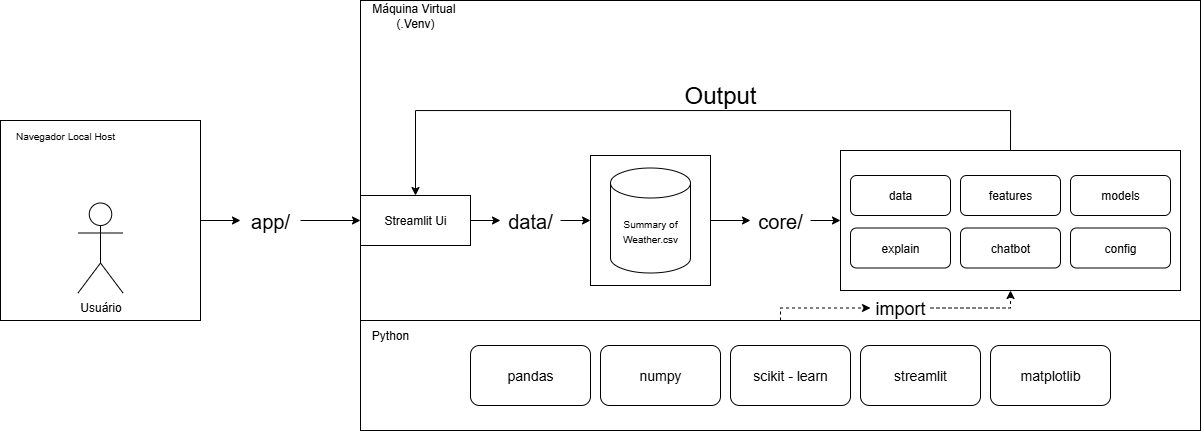

The diagram above was exported from draw.io. Its source (the exported page's mxGraphModel, read from the mxfile embedded in the PNG):
<mxGraphModel dx="1605" dy="431" grid="1" gridSize="10" guides="1" tooltips="1" connect="1" arrows="1" fold="1" page="1" pageScale="1" pageWidth="827" pageHeight="1169" math="0" shadow="0">
  <root>
    <mxCell id="0" />
    <mxCell id="1" parent="0" />
    <mxCell id="QqDEhd43fWeGcJnSrxIc-2" value="" style="whiteSpace=wrap;html=1;aspect=fixed;" vertex="1" parent="1">
      <mxGeometry x="-10" y="120" width="200" height="200" as="geometry" />
    </mxCell>
    <mxCell id="QqDEhd43fWeGcJnSrxIc-3" value="&lt;font style=&quot;font-size: 10px;&quot;&gt;Navegador Local Host&lt;/font&gt;" style="text;html=1;align=center;verticalAlign=middle;whiteSpace=wrap;rounded=0;" vertex="1" parent="1">
      <mxGeometry x="-10" y="120" width="130" height="30" as="geometry" />
    </mxCell>
    <mxCell id="QqDEhd43fWeGcJnSrxIc-4" value="Usuário" style="shape=umlActor;verticalLabelPosition=bottom;verticalAlign=top;html=1;" vertex="1" parent="1">
      <mxGeometry x="67.5" y="202.5" width="45" height="90" as="geometry" />
    </mxCell>
    <mxCell id="QqDEhd43fWeGcJnSrxIc-5" value="" style="endArrow=classic;html=1;rounded=0;exitX=1;exitY=0.5;exitDx=0;exitDy=0;entryX=0;entryY=0.5;entryDx=0;entryDy=0;" edge="1" parent="1" source="QqDEhd43fWeGcJnSrxIc-6" target="QqDEhd43fWeGcJnSrxIc-11">
      <mxGeometry width="50" height="50" relative="1" as="geometry">
        <mxPoint x="390" y="260" as="sourcePoint" />
        <mxPoint x="330" y="220" as="targetPoint" />
      </mxGeometry>
    </mxCell>
    <mxCell id="QqDEhd43fWeGcJnSrxIc-8" value="" style="endArrow=classic;html=1;rounded=0;exitX=1;exitY=0.5;exitDx=0;exitDy=0;" edge="1" parent="1" source="QqDEhd43fWeGcJnSrxIc-2" target="QqDEhd43fWeGcJnSrxIc-6">
      <mxGeometry width="50" height="50" relative="1" as="geometry">
        <mxPoint x="190" y="250" as="sourcePoint" />
        <mxPoint x="330" y="250" as="targetPoint" />
      </mxGeometry>
    </mxCell>
    <mxCell id="QqDEhd43fWeGcJnSrxIc-6" value="&lt;font style=&quot;font-size: 20px;&quot;&gt;app/&lt;/font&gt;" style="text;html=1;align=center;verticalAlign=middle;whiteSpace=wrap;rounded=0;" vertex="1" parent="1">
      <mxGeometry x="230" y="205" width="60" height="30" as="geometry" />
    </mxCell>
    <mxCell id="QqDEhd43fWeGcJnSrxIc-9" value="" style="rounded=0;whiteSpace=wrap;html=1;" vertex="1" parent="1">
      <mxGeometry x="350" width="840" height="320" as="geometry" />
    </mxCell>
    <mxCell id="QqDEhd43fWeGcJnSrxIc-10" value="Máquina Virtual&amp;nbsp;&lt;div&gt;(.Venv)&lt;/div&gt;" style="text;html=1;align=center;verticalAlign=middle;whiteSpace=wrap;rounded=0;" vertex="1" parent="1">
      <mxGeometry x="350" width="110" height="30" as="geometry" />
    </mxCell>
    <mxCell id="QqDEhd43fWeGcJnSrxIc-11" value="Streamlit Ui" style="html=1;whiteSpace=wrap;" vertex="1" parent="1">
      <mxGeometry x="350" y="195" width="110" height="50" as="geometry" />
    </mxCell>
    <mxCell id="QqDEhd43fWeGcJnSrxIc-13" value="" style="endArrow=classic;html=1;rounded=0;exitX=1;exitY=0.5;exitDx=0;exitDy=0;entryX=0;entryY=0.5;entryDx=0;entryDy=0;" edge="1" parent="1" source="QqDEhd43fWeGcJnSrxIc-15" target="QqDEhd43fWeGcJnSrxIc-17">
      <mxGeometry width="50" height="50" relative="1" as="geometry">
        <mxPoint x="490" y="235" as="sourcePoint" />
        <mxPoint x="540" y="185" as="targetPoint" />
      </mxGeometry>
    </mxCell>
    <mxCell id="QqDEhd43fWeGcJnSrxIc-16" value="" style="endArrow=classic;html=1;rounded=0;exitX=1;exitY=0.5;exitDx=0;exitDy=0;" edge="1" parent="1" source="QqDEhd43fWeGcJnSrxIc-11" target="QqDEhd43fWeGcJnSrxIc-15">
      <mxGeometry width="50" height="50" relative="1" as="geometry">
        <mxPoint x="460" y="220" as="sourcePoint" />
        <mxPoint x="580" y="220" as="targetPoint" />
      </mxGeometry>
    </mxCell>
    <mxCell id="QqDEhd43fWeGcJnSrxIc-15" value="&lt;font style=&quot;font-size: 20px;&quot;&gt;data/&lt;/font&gt;" style="text;html=1;align=center;verticalAlign=middle;whiteSpace=wrap;rounded=0;" vertex="1" parent="1">
      <mxGeometry x="490" y="205" width="60" height="30" as="geometry" />
    </mxCell>
    <mxCell id="QqDEhd43fWeGcJnSrxIc-17" value="" style="rounded=0;whiteSpace=wrap;html=1;" vertex="1" parent="1">
      <mxGeometry x="580" y="155" width="120" height="130" as="geometry" />
    </mxCell>
    <mxCell id="QqDEhd43fWeGcJnSrxIc-12" value="" style="shape=cylinder3;whiteSpace=wrap;html=1;boundedLbl=1;backgroundOutline=1;size=15;" vertex="1" parent="1">
      <mxGeometry x="600" y="167.5" width="80" height="105" as="geometry" />
    </mxCell>
    <mxCell id="QqDEhd43fWeGcJnSrxIc-14" value="&lt;font style=&quot;font-size: 10px;&quot;&gt;Summary of Weather.csv&lt;/font&gt;" style="text;html=1;align=center;verticalAlign=middle;whiteSpace=wrap;rounded=0;" vertex="1" parent="1">
      <mxGeometry x="610" y="215" width="60" height="30" as="geometry" />
    </mxCell>
    <mxCell id="QqDEhd43fWeGcJnSrxIc-18" value="" style="endArrow=classic;html=1;rounded=0;exitX=1;exitY=0.5;exitDx=0;exitDy=0;entryX=0;entryY=0.5;entryDx=0;entryDy=0;" edge="1" parent="1" source="QqDEhd43fWeGcJnSrxIc-41" target="QqDEhd43fWeGcJnSrxIc-37">
      <mxGeometry width="50" height="50" relative="1" as="geometry">
        <mxPoint x="380" y="200" as="sourcePoint" />
        <mxPoint x="430" y="150" as="targetPoint" />
      </mxGeometry>
    </mxCell>
    <mxCell id="QqDEhd43fWeGcJnSrxIc-37" value="" style="rounded=0;whiteSpace=wrap;html=1;" vertex="1" parent="1">
      <mxGeometry x="830" y="150" width="340" height="140" as="geometry" />
    </mxCell>
    <mxCell id="QqDEhd43fWeGcJnSrxIc-23" value="" style="rounded=1;whiteSpace=wrap;html=1;" vertex="1" parent="1">
      <mxGeometry x="840" y="175" width="100" height="40" as="geometry" />
    </mxCell>
    <mxCell id="QqDEhd43fWeGcJnSrxIc-28" value="data" style="text;html=1;align=center;verticalAlign=middle;whiteSpace=wrap;rounded=0;" vertex="1" parent="1">
      <mxGeometry x="860" y="180" width="60" height="30" as="geometry" />
    </mxCell>
    <mxCell id="QqDEhd43fWeGcJnSrxIc-22" value="" style="rounded=1;whiteSpace=wrap;html=1;" vertex="1" parent="1">
      <mxGeometry x="950" y="175" width="100" height="40" as="geometry" />
    </mxCell>
    <mxCell id="QqDEhd43fWeGcJnSrxIc-29" value="features" style="text;html=1;align=center;verticalAlign=middle;whiteSpace=wrap;rounded=0;" vertex="1" parent="1">
      <mxGeometry x="970" y="180" width="60" height="30" as="geometry" />
    </mxCell>
    <mxCell id="QqDEhd43fWeGcJnSrxIc-26" value="" style="rounded=1;whiteSpace=wrap;html=1;" vertex="1" parent="1">
      <mxGeometry x="1060" y="175" width="100" height="40" as="geometry" />
    </mxCell>
    <mxCell id="QqDEhd43fWeGcJnSrxIc-33" value="models" style="text;html=1;align=center;verticalAlign=middle;whiteSpace=wrap;rounded=0;" vertex="1" parent="1">
      <mxGeometry x="1080" y="180" width="60" height="30" as="geometry" />
    </mxCell>
    <mxCell id="QqDEhd43fWeGcJnSrxIc-27" value="" style="rounded=1;whiteSpace=wrap;html=1;" vertex="1" parent="1">
      <mxGeometry x="1060" y="227.5" width="100" height="40" as="geometry" />
    </mxCell>
    <mxCell id="QqDEhd43fWeGcJnSrxIc-32" value="config" style="text;html=1;align=center;verticalAlign=middle;whiteSpace=wrap;rounded=0;" vertex="1" parent="1">
      <mxGeometry x="1080" y="232.5" width="60" height="30" as="geometry" />
    </mxCell>
    <mxCell id="QqDEhd43fWeGcJnSrxIc-24" value="" style="rounded=1;whiteSpace=wrap;html=1;" vertex="1" parent="1">
      <mxGeometry x="950" y="227.5" width="100" height="40" as="geometry" />
    </mxCell>
    <mxCell id="QqDEhd43fWeGcJnSrxIc-30" value="chatbot" style="text;html=1;align=center;verticalAlign=middle;whiteSpace=wrap;rounded=0;" vertex="1" parent="1">
      <mxGeometry x="970" y="232.5" width="60" height="30" as="geometry" />
    </mxCell>
    <mxCell id="QqDEhd43fWeGcJnSrxIc-20" value="" style="rounded=1;whiteSpace=wrap;html=1;" vertex="1" parent="1">
      <mxGeometry x="840" y="227.5" width="100" height="40" as="geometry" />
    </mxCell>
    <mxCell id="QqDEhd43fWeGcJnSrxIc-31" value="explain" style="text;html=1;align=center;verticalAlign=middle;whiteSpace=wrap;rounded=0;" vertex="1" parent="1">
      <mxGeometry x="860" y="232.5" width="60" height="30" as="geometry" />
    </mxCell>
    <mxCell id="QqDEhd43fWeGcJnSrxIc-42" value="" style="endArrow=classic;html=1;rounded=0;exitX=1;exitY=0.5;exitDx=0;exitDy=0;entryX=0;entryY=0.5;entryDx=0;entryDy=0;" edge="1" parent="1" source="QqDEhd43fWeGcJnSrxIc-17" target="QqDEhd43fWeGcJnSrxIc-41">
      <mxGeometry width="50" height="50" relative="1" as="geometry">
        <mxPoint x="700" y="220" as="sourcePoint" />
        <mxPoint x="830" y="220" as="targetPoint" />
      </mxGeometry>
    </mxCell>
    <mxCell id="QqDEhd43fWeGcJnSrxIc-41" value="&lt;font style=&quot;font-size: 20px;&quot;&gt;core/&lt;/font&gt;" style="text;html=1;align=center;verticalAlign=middle;whiteSpace=wrap;rounded=0;" vertex="1" parent="1">
      <mxGeometry x="740" y="205" width="60" height="30" as="geometry" />
    </mxCell>
    <mxCell id="QqDEhd43fWeGcJnSrxIc-43" value="" style="endArrow=classic;html=1;rounded=0;exitX=0.5;exitY=0;exitDx=0;exitDy=0;entryX=0.5;entryY=0;entryDx=0;entryDy=0;edgeStyle=orthogonalEdgeStyle;curved=0;" edge="1" parent="1" source="QqDEhd43fWeGcJnSrxIc-37" target="QqDEhd43fWeGcJnSrxIc-11">
      <mxGeometry width="50" height="50" relative="1" as="geometry">
        <mxPoint x="820" y="270" as="sourcePoint" />
        <mxPoint x="870" y="220" as="targetPoint" />
        <Array as="points">
          <mxPoint x="1000" y="110" />
          <mxPoint x="405" y="110" />
        </Array>
      </mxGeometry>
    </mxCell>
    <mxCell id="QqDEhd43fWeGcJnSrxIc-48" value="&lt;font style=&quot;font-size: 24px;&quot;&gt;Output&lt;/font&gt;" style="text;html=1;align=center;verticalAlign=middle;whiteSpace=wrap;rounded=0;" vertex="1" parent="1">
      <mxGeometry x="680" y="80" width="60" height="30" as="geometry" />
    </mxCell>
    <mxCell id="QqDEhd43fWeGcJnSrxIc-52" value="" style="rounded=0;whiteSpace=wrap;html=1;" vertex="1" parent="1">
      <mxGeometry x="350" y="320" width="840" height="110" as="geometry" />
    </mxCell>
    <mxCell id="QqDEhd43fWeGcJnSrxIc-53" value="Python" style="text;html=1;align=center;verticalAlign=middle;whiteSpace=wrap;rounded=0;" vertex="1" parent="1">
      <mxGeometry x="350" y="320" width="60" height="30" as="geometry" />
    </mxCell>
    <mxCell id="QqDEhd43fWeGcJnSrxIc-54" value="" style="rounded=1;whiteSpace=wrap;html=1;" vertex="1" parent="1">
      <mxGeometry x="460" y="345" width="120" height="60" as="geometry" />
    </mxCell>
    <mxCell id="QqDEhd43fWeGcJnSrxIc-55" value="" style="rounded=1;whiteSpace=wrap;html=1;" vertex="1" parent="1">
      <mxGeometry x="590" y="345" width="120" height="60" as="geometry" />
    </mxCell>
    <mxCell id="QqDEhd43fWeGcJnSrxIc-56" value="" style="rounded=1;whiteSpace=wrap;html=1;" vertex="1" parent="1">
      <mxGeometry x="720" y="345" width="120" height="60" as="geometry" />
    </mxCell>
    <mxCell id="QqDEhd43fWeGcJnSrxIc-57" value="" style="rounded=1;whiteSpace=wrap;html=1;" vertex="1" parent="1">
      <mxGeometry x="850" y="345" width="120" height="60" as="geometry" />
    </mxCell>
    <mxCell id="QqDEhd43fWeGcJnSrxIc-58" value="" style="rounded=1;whiteSpace=wrap;html=1;" vertex="1" parent="1">
      <mxGeometry x="980" y="345" width="120" height="60" as="geometry" />
    </mxCell>
    <mxCell id="QqDEhd43fWeGcJnSrxIc-59" value="&lt;font style=&quot;font-size: 14px;&quot;&gt;pandas&lt;/font&gt;" style="text;html=1;align=center;verticalAlign=middle;whiteSpace=wrap;rounded=0;" vertex="1" parent="1">
      <mxGeometry x="490" y="360" width="60" height="30" as="geometry" />
    </mxCell>
    <mxCell id="QqDEhd43fWeGcJnSrxIc-60" value="&lt;font style=&quot;font-size: 14px;&quot;&gt;numpy&lt;/font&gt;" style="text;html=1;align=center;verticalAlign=middle;whiteSpace=wrap;rounded=0;" vertex="1" parent="1">
      <mxGeometry x="620" y="360" width="60" height="30" as="geometry" />
    </mxCell>
    <mxCell id="QqDEhd43fWeGcJnSrxIc-61" value="&lt;font style=&quot;font-size: 14px;&quot;&gt;scikit - learn&lt;/font&gt;" style="text;html=1;align=center;verticalAlign=middle;whiteSpace=wrap;rounded=0;" vertex="1" parent="1">
      <mxGeometry x="740" y="360" width="80" height="30" as="geometry" />
    </mxCell>
    <mxCell id="QqDEhd43fWeGcJnSrxIc-62" value="&lt;font style=&quot;font-size: 14px;&quot;&gt;streamlit&lt;/font&gt;" style="text;html=1;align=center;verticalAlign=middle;whiteSpace=wrap;rounded=0;" vertex="1" parent="1">
      <mxGeometry x="880" y="360" width="60" height="30" as="geometry" />
    </mxCell>
    <mxCell id="QqDEhd43fWeGcJnSrxIc-63" value="&lt;font style=&quot;font-size: 14px;&quot;&gt;matplotlib&lt;/font&gt;" style="text;html=1;align=center;verticalAlign=middle;whiteSpace=wrap;rounded=0;" vertex="1" parent="1">
      <mxGeometry x="1010" y="360" width="60" height="30" as="geometry" />
    </mxCell>
    <mxCell id="QqDEhd43fWeGcJnSrxIc-64" value="" style="endArrow=classic;html=1;rounded=0;exitX=1;exitY=0.5;exitDx=0;exitDy=0;entryX=0.5;entryY=1;entryDx=0;entryDy=0;edgeStyle=orthogonalEdgeStyle;dashed=1;" edge="1" parent="1" source="QqDEhd43fWeGcJnSrxIc-65" target="QqDEhd43fWeGcJnSrxIc-37">
      <mxGeometry width="50" height="50" relative="1" as="geometry">
        <mxPoint x="880" y="270" as="sourcePoint" />
        <mxPoint x="930" y="220" as="targetPoint" />
      </mxGeometry>
    </mxCell>
    <mxCell id="QqDEhd43fWeGcJnSrxIc-67" value="" style="endArrow=classic;html=1;rounded=0;exitX=0.5;exitY=0;exitDx=0;exitDy=0;entryX=0;entryY=0.5;entryDx=0;entryDy=0;edgeStyle=orthogonalEdgeStyle;dashed=1;" edge="1" parent="1" source="QqDEhd43fWeGcJnSrxIc-52" target="QqDEhd43fWeGcJnSrxIc-65">
      <mxGeometry width="50" height="50" relative="1" as="geometry">
        <mxPoint x="770" y="320" as="sourcePoint" />
        <mxPoint x="1000" y="290" as="targetPoint" />
      </mxGeometry>
    </mxCell>
    <mxCell id="QqDEhd43fWeGcJnSrxIc-65" value="&lt;font style=&quot;font-size: 18px;&quot;&gt;import&lt;/font&gt;" style="text;html=1;align=center;verticalAlign=middle;whiteSpace=wrap;rounded=0;" vertex="1" parent="1">
      <mxGeometry x="860" y="292.5" width="60" height="30" as="geometry" />
    </mxCell>
  </root>
</mxGraphModel>